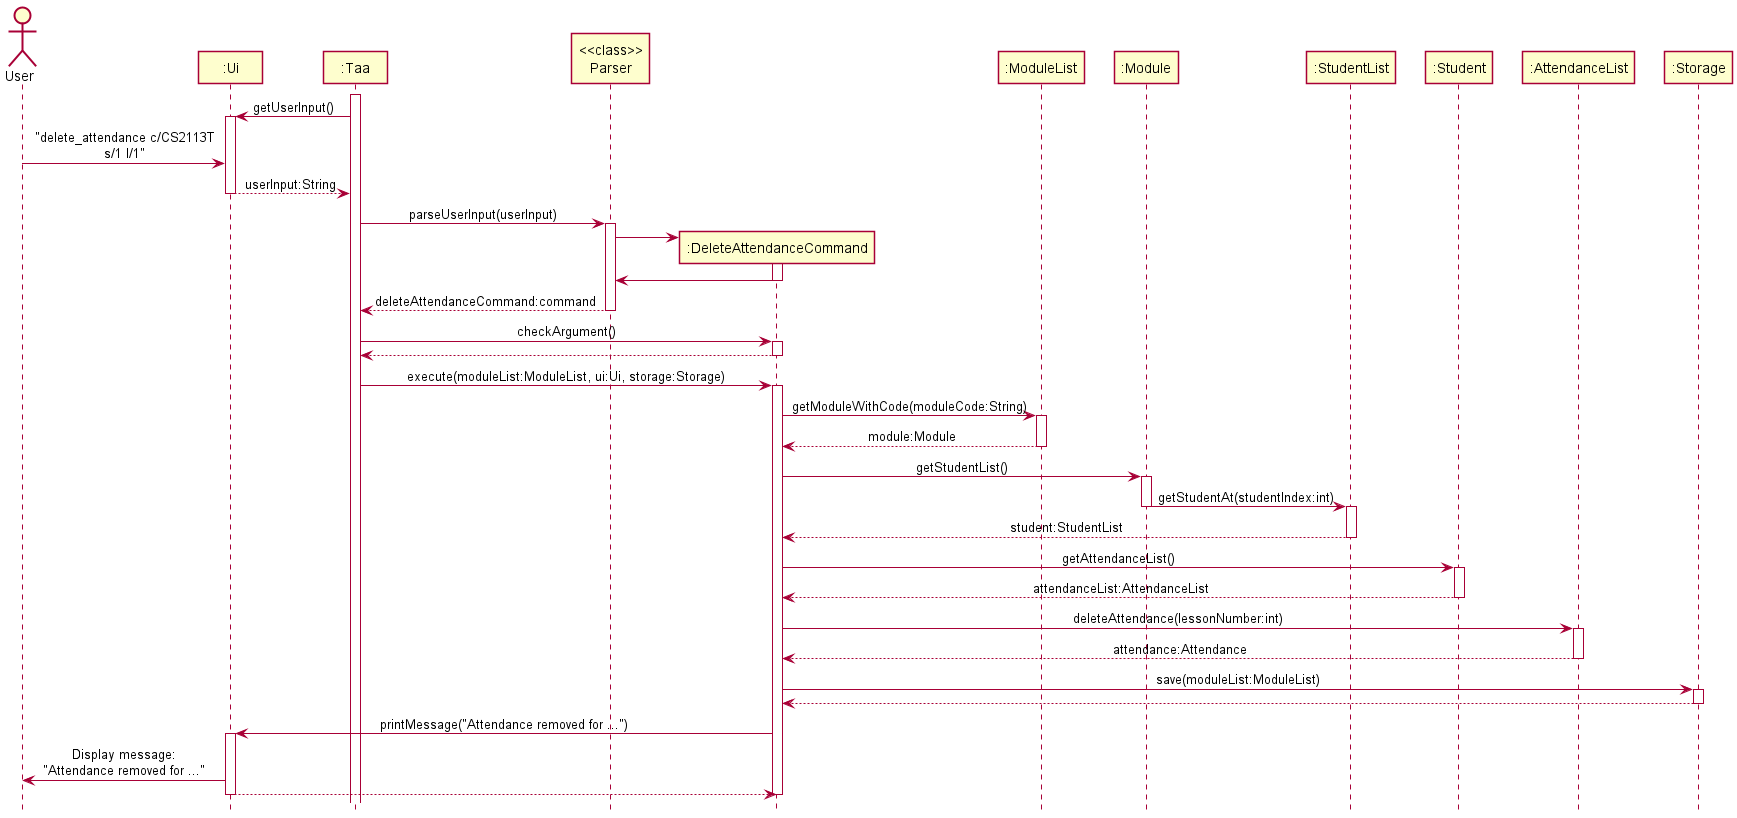

The diagram above was rendered by PlantUML. Its source (embedded in the PNG):
@startuml
!include style.puml

Actor User as user
Participant ":Ui" as ui
Participant ":Taa" as taa
Participant "<<class>>\nParser" as parser
Participant ":DeleteAttendanceCommand" as deleteAttendanceCommand
Participant ":ModuleList" as moduleList
Participant ":Module" as module
Participant ":StudentList" as studentList
Participant ":Student" as student
Participant ":AttendanceList" as attendanceList
Participant ":Storage" as storage

activate taa

taa -> ui : getUserInput()
activate ui

user -> ui : "delete_attendance c/CS2113T\ns/1 l/1"
ui --> taa : userInput:String
deactivate ui

taa -> parser : parseUserInput(userInput)
activate parser

create deleteAttendanceCommand
parser -> deleteAttendanceCommand
activate deleteAttendanceCommand
deleteAttendanceCommand -> parser
deactivate deleteAttendanceCommand

parser --> taa : deleteAttendanceCommand:command
deactivate parser

taa -> deleteAttendanceCommand : checkArgument()
activate deleteAttendanceCommand

deleteAttendanceCommand --> taa
deactivate deleteAttendanceCommand

taa -> deleteAttendanceCommand : execute(moduleList:ModuleList, ui:Ui, storage:Storage)
activate deleteAttendanceCommand

deleteAttendanceCommand -> moduleList : getModuleWithCode(moduleCode:String)
activate moduleList
moduleList --> deleteAttendanceCommand : module:Module
deactivate moduleList

deleteAttendanceCommand -> module : getStudentList()
activate module
module -> studentList : getStudentAt(studentIndex:int)
deactivate module
activate studentList
studentList --> deleteAttendanceCommand : student:StudentList
deactivate studentList

deleteAttendanceCommand -> student : getAttendanceList()
activate student
student --> deleteAttendanceCommand : attendanceList:AttendanceList
deactivate student

deleteAttendanceCommand -> attendanceList : deleteAttendance(lessonNumber:int)
activate attendanceList
attendanceList --> deleteAttendanceCommand : attendance:Attendance
deactivate attendanceList

deleteAttendanceCommand -> storage : save(moduleList:ModuleList)
activate storage
storage --> deleteAttendanceCommand
deactivate storage

deleteAttendanceCommand -> ui : printMessage("Attendance removed for ...")
activate ui
ui -> user : Display message:\n"Attendance removed for ..."
ui --> deleteAttendanceCommand
deactivate ui

deactivate deleteAttendanceCommand

@enduml